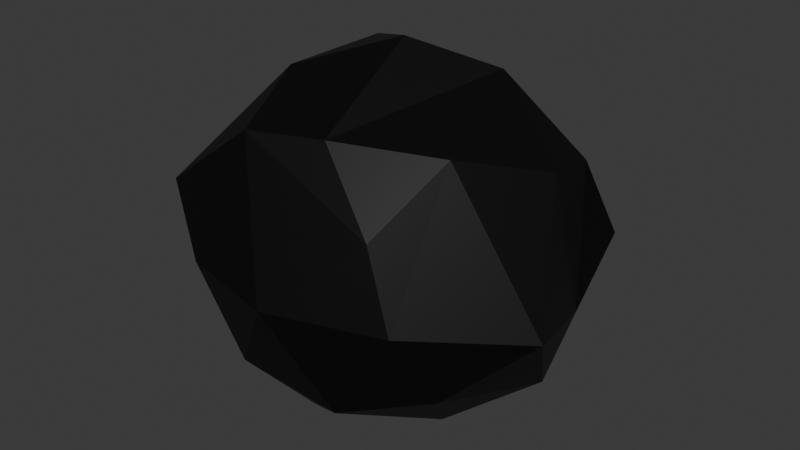 # Source: Enemy.blend  (saved by Blender 4.4.32; exported with 4.5.12 LTS)
import bpy
from mathutils import Matrix  # noqa: F401  (used for matrix-valued properties, if any)

bpy.ops.wm.read_factory_settings(use_empty=True)
scene = bpy.context.scene
scene.name = 'Scene'

# ---- collections
col_collection = bpy.data.collections.new('Collection'); scene.collection.children.link(col_collection)

# ---- materials (node trees are filled in below, after node groups)
mat_material = bpy.data.materials.new('Material')
mat_material.alpha_threshold = 0.0
mat_material.roughness = 0.5
mat_material.line_color = (0.0, 0.0, 0.0, 1.0)

# ---- material node trees
mat_material.use_nodes = True; mat_material.node_tree.nodes.clear()
_N = mat_material.node_tree.nodes; _L = mat_material.node_tree.links
n0 = _N.new('ShaderNodeOutputMaterial'); n0.name = 'Material Output'; n0.location = (300, 300)
n1 = _N.new('ShaderNodeBsdfPrincipled'); n1.name = 'Principled BSDF'; n1.location = (10, 300)
n1.inputs[0].default_value = (0.0, 0.0, 0.0, 1.0)
n1.inputs[3].default_value = 1.45
_L.new(n1.outputs[0], n0.inputs[0])
n0.is_active_output = True

# ---- world
world_world = bpy.data.worlds.new('World'); scene.world = world_world
world_world.use_nodes = True; world_world.node_tree.nodes.clear()
_N = world_world.node_tree.nodes; _L = world_world.node_tree.links
n0 = _N.new('ShaderNodeOutputWorld'); n0.name = 'World Output'; n0.location = (300, 300)
n1 = _N.new('ShaderNodeBackground'); n1.name = 'Background'; n1.location = (10, 300)
n1.inputs[0].default_value = (0.05088, 0.05088, 0.05088, 1.0)
_L.new(n1.outputs[0], n0.inputs[0])
n0.is_active_output = True
world_world.color = (0.05088, 0.05088, 0.05088)
world_world.sun_shadow_jitter_overblur = 0.0

# ---- meshes
me_icosphere = bpy.data.meshes.new('Icosphere')
me_icosphere.from_pydata([(0.03368, 0.009136, -0.884), (0.6581, -0.5637, -0.426), (-0.2764, -0.8506, -0.4472), (-0.9875, 0.1795, -0.3752), (-0.2764, 0.8506, -0.4472), (0.4657, 0.7072, -0.4815), (0.4405, -0.7737, 0.3874), (-0.8603, -0.6981, 0.2782), (-0.6533, 0.4539, 0.3243), (0.5591, 0.6627, 0.226), (0.8239, 0.03422, 0.5409), (0.0, 0.0, 1.0), (-0.1625, -0.5, -0.8507), (0.4348, -0.2286, -0.8129), (0.2629, -0.809, -0.5257), (0.8506, 0.0, -0.5257), (0.4253, 0.309, -0.8507), (-0.51, 0.2072, -0.7224), (-0.7513, -0.5264, -0.372), (-0.1625, 0.5, -0.8507), (-0.4741, 0.5339, -0.5495), (0.1715, 0.8889, -0.5061), (1.028, -0.3102, -0.09385), (0.8562, 0.2564, -0.2558), (0.0, -1.0, 0.0), (0.5878, -0.809, 0.0), (-0.9511, -0.309, 0.0), (-0.5614, -0.861, -0.0104), (-0.5878, 0.809, 0.0), (-0.7753, 0.4025, -0.1446), (0.8241, 0.6321, 0.009827), (0.206, 0.807, -0.07049), (0.5878, -0.4115, 0.6837), (-0.3189, -0.7156, 0.6784), (-0.8788, 0.105, 0.3191), (-0.2629, 0.809, 0.5257), (0.7542, 0.4139, 0.4537), (0.08771, -0.633, 0.7093), (0.4341, 0.1723, 0.8902), (-0.4253, -0.309, 0.8507), (-0.4253, 0.309, 0.8507), (0.2137, 0.3294, 0.7348)], [], [(0, 13, 12), (1, 13, 15), (0, 12, 17), (0, 17, 19), (0, 19, 16), (1, 15, 22), (2, 14, 24), (3, 18, 26), (4, 20, 28), (5, 21, 30), (1, 22, 25), (2, 24, 27), (3, 26, 29), (4, 28, 31), (5, 30, 23), (6, 32, 37), (7, 33, 39), (8, 34, 40), (9, 35, 41), (10, 36, 38), (38, 41, 11), (38, 36, 41), (36, 9, 41), (41, 40, 11), (41, 35, 40), (35, 8, 40), (40, 39, 11), (40, 34, 39), (34, 7, 39), (39, 37, 11), (39, 33, 37), (33, 6, 37), (37, 38, 11), (37, 32, 38), (32, 10, 38), (23, 36, 10), (23, 30, 36), (30, 9, 36), (31, 35, 9), (31, 28, 35), (28, 8, 35), (29, 34, 8), (29, 26, 34), (26, 7, 34), (27, 33, 7), (27, 24, 33), (24, 6, 33), (25, 32, 6), (25, 22, 32), (22, 10, 32), (30, 31, 9), (30, 21, 31), (21, 4, 31), (28, 29, 8), (28, 20, 29), (20, 3, 29), (26, 27, 7), (26, 18, 27), (18, 2, 27), (24, 25, 6), (24, 14, 25), (14, 1, 25), (22, 23, 10), (22, 15, 23), (15, 5, 23), (16, 21, 5), (16, 19, 21), (19, 4, 21), (19, 20, 4), (19, 17, 20), (17, 3, 20), (17, 18, 3), (17, 12, 18), (12, 2, 18), (15, 16, 5), (15, 13, 16), (13, 0, 16), (12, 14, 2), (12, 13, 14), (13, 1, 14)])
_uv = me_icosphere.uv_layers.new(name='UVMap')
_uv.uv.foreach_set('vector', [0.1818, 0.0, 0.2273, 0.07873, 0.1364, 0.07873, 0.2727, 0.1575, 0.3182, 0.07873, 0.3636, 0.1575, 0.9091, 0.0, 0.9545, 0.07873, 0.8636, 0.07873, 0.7273, 0.0, 0.7727, 0.07873, 0.6818, 0.07873, 0.5455, 0.0, 0.5909, 0.07873, 0.5, 0.07873, 0.2727, 0.1575, 0.3636, 0.1575, 0.3182, 0.2362, 0.09091, 0.1575, 0.1818, 0.1575, 0.1364, 0.2362, 0.8182, 0.1575, 0.9091, 0.1575, 0.8636, 0.2362, 0.6364, 0.1575, 0.7273, 0.1575, 0.6818, 0.2362, 0.4545, 0.1575, 0.5455, 0.1575, 0.5, 0.2362, 0.2727, 0.1575, 0.3182, 0.2362, 0.2273, 0.2362, 0.09091, 0.1575, 0.1364, 0.2362, 0.04546, 0.2362, 0.8182, 0.1575, 0.8636, 0.2362, 0.7727, 0.2362, 0.6364, 0.1575, 0.6818, 0.2362, 0.5909, 0.2362, 0.4545, 0.1575, 0.5, 0.2362, 0.4091, 0.2362, 0.1818, 0.3149, 0.2727, 0.3149, 0.2273, 0.3937, 0.0, 0.3149, 0.09091, 0.3149, 0.04546, 0.3937, 0.7273, 0.3149, 0.8182, 0.3149, 0.7727, 0.3937, 0.5455, 0.3149, 0.6364, 0.3149, 0.5909, 0.3937, 0.3636, 0.3149, 0.4545, 0.3149, 0.4091, 0.3937, 0.4091, 0.3937, 0.5, 0.3937, 0.4545, 0.4724, 0.4091, 0.3937, 0.4545, 0.3149, 0.5, 0.3937, 0.4545, 0.3149, 0.5455, 0.3149, 0.5, 0.3937, 0.5909, 0.3937, 0.6818, 0.3937, 0.6364, 0.4724, 0.5909, 0.3937, 0.6364, 0.3149, 0.6818, 0.3937, 0.6364, 0.3149, 0.7273, 0.3149, 0.6818, 0.3937, 0.7727, 0.3937, 0.8636, 0.3937, 0.8182, 0.4724, 0.7727, 0.3937, 0.8182, 0.3149, 0.8636, 0.3937, 0.8182, 0.3149, 0.9091, 0.3149, 0.8636, 0.3937, 0.04546, 0.3937, 0.1364, 0.3937, 0.09091, 0.4724, 0.04546, 0.3937, 0.09091, 0.3149, 0.1364, 0.3937, 0.09091, 0.3149, 0.1818, 0.3149, 0.1364, 0.3937, 0.2273, 0.3937, 0.3182, 0.3937, 0.2727, 0.4724, 0.2273, 0.3937, 0.2727, 0.3149, 0.3182, 0.3937, 0.2727, 0.3149, 0.3636, 0.3149, 0.3182, 0.3937, 0.4091, 0.2362, 0.4545, 0.3149, 0.3636, 0.3149, 0.4091, 0.2362, 0.5, 0.2362, 0.4545, 0.3149, 0.5, 0.2362, 0.5455, 0.3149, 0.4545, 0.3149, 0.5909, 0.2362, 0.6364, 0.3149, 0.5455, 0.3149, 0.5909, 0.2362, 0.6818, 0.2362, 0.6364, 0.3149, 0.6818, 0.2362, 0.7273, 0.3149, 0.6364, 0.3149, 0.7727, 0.2362, 0.8182, 0.3149, 0.7273, 0.3149, 0.7727, 0.2362, 0.8636, 0.2362, 0.8182, 0.3149, 0.8636, 0.2362, 0.9091, 0.3149, 0.8182, 0.3149, 0.04546, 0.2362, 0.09091, 0.3149, 0.0, 0.3149, 0.04546, 0.2362, 0.1364, 0.2362, 0.09091, 0.3149, 0.1364, 0.2362, 0.1818, 0.3149, 0.09091, 0.3149, 0.2273, 0.2362, 0.2727, 0.3149, 0.1818, 0.3149, 0.2273, 0.2362, 0.3182, 0.2362, 0.2727, 0.3149, 0.3182, 0.2362, 0.3636, 0.3149, 0.2727, 0.3149, 0.5, 0.2362, 0.5909, 0.2362, 0.5455, 0.3149, 0.5, 0.2362, 0.5455, 0.1575, 0.5909, 0.2362, 0.5455, 0.1575, 0.6364, 0.1575, 0.5909, 0.2362, 0.6818, 0.2362, 0.7727, 0.2362, 0.7273, 0.3149, 0.6818, 0.2362, 0.7273, 0.1575, 0.7727, 0.2362, 0.7273, 0.1575, 0.8182, 0.1575, 0.7727, 0.2362, 0.8636, 0.2362, 0.9545, 0.2362, 0.9091, 0.3149, 0.8636, 0.2362, 0.9091, 0.1575, 0.9545, 0.2362, 0.9091, 0.1575, 1.0, 0.1575, 0.9545, 0.2362, 0.1364, 0.2362, 0.2273, 0.2362, 0.1818, 0.3149, 0.1364, 0.2362, 0.1818, 0.1575, 0.2273, 0.2362, 0.1818, 0.1575, 0.2727, 0.1575, 0.2273, 0.2362, 0.3182, 0.2362, 0.4091, 0.2362, 0.3636, 0.3149, 0.3182, 0.2362, 0.3636, 0.1575, 0.4091, 0.2362, 0.3636, 0.1575, 0.4545, 0.1575, 0.4091, 0.2362, 0.5, 0.07873, 0.5455, 0.1575, 0.4545, 0.1575, 0.5, 0.07873, 0.5909, 0.07873, 0.5455, 0.1575, 0.5909, 0.07873, 0.6364, 0.1575, 0.5455, 0.1575, 0.6818, 0.07873, 0.7273, 0.1575, 0.6364, 0.1575, 0.6818, 0.07873, 0.7727, 0.07873, 0.7273, 0.1575, 0.7727, 0.07873, 0.8182, 0.1575, 0.7273, 0.1575, 0.8636, 0.07873, 0.9091, 0.1575, 0.8182, 0.1575, 0.8636, 0.07873, 0.9545, 0.07873, 0.9091, 0.1575, 0.9545, 0.07873, 1.0, 0.1575, 0.9091, 0.1575, 0.3636, 0.1575, 0.4091, 0.07873, 0.4545, 0.1575, 0.3636, 0.1575, 0.3182, 0.07873, 0.4091, 0.07873, 0.3182, 0.07873, 0.3636, 0.0, 0.4091, 0.07873, 0.1364, 0.07873, 0.1818, 0.1575, 0.09091, 0.1575, 0.1364, 0.07873, 0.2273, 0.07873, 0.1818, 0.1575, 0.2273, 0.07873, 0.2727, 0.1575, 0.1818, 0.1575])
me_icosphere.materials.append(mat_material)
me_icosphere.update()

# ---- objects
ob_icosphere = bpy.data.objects.new('Icosphere', me_icosphere)

# ---- transforms, parenting, visibility, modifiers, constraints
ob_icosphere.location = (0.0, 0.0, 0.0)
ob_icosphere.scale = (0.5, 0.5, 0.5)

# ---- collection membership
col_collection.objects.link(ob_icosphere)

# ---- scene / render settings (as saved in the file)
scene.frame_start = 1; scene.frame_end = 250; scene.frame_set(1)
scene.render.engine = 'BLENDER_EEVEE_NEXT'
bpy.context.view_layer.update()

# ---- added for rendering (the .blend has no active camera and no usable light): camera, sun
cam_auto = bpy.data.cameras.new('AutoCamera')
cam_auto.lens = 50.0
cam_auto.sensor_width = 36.0
cam_auto.clip_end = 1000.0
ob_auto_camera = bpy.data.objects.new('AutoCamera', cam_auto)
scene.collection.objects.link(ob_auto_camera)
ob_auto_camera.location = (1.55709, -1.88402, 1.2665)
ob_auto_camera.rotation_euler = (1.09748, -7.21219e-08, 0.694738)
scene.camera = ob_auto_camera
light_auto_sun = bpy.data.lights.new('AutoSun', 'SUN')
light_auto_sun.energy = 3.0
light_auto_sun.angle = 0.0523599
ob_auto_sun = bpy.data.objects.new('AutoSun', light_auto_sun)
scene.collection.objects.link(ob_auto_sun)
ob_auto_sun.rotation_euler = (0.872665, 0.174533, 0.523599)
bpy.context.view_layer.update()
